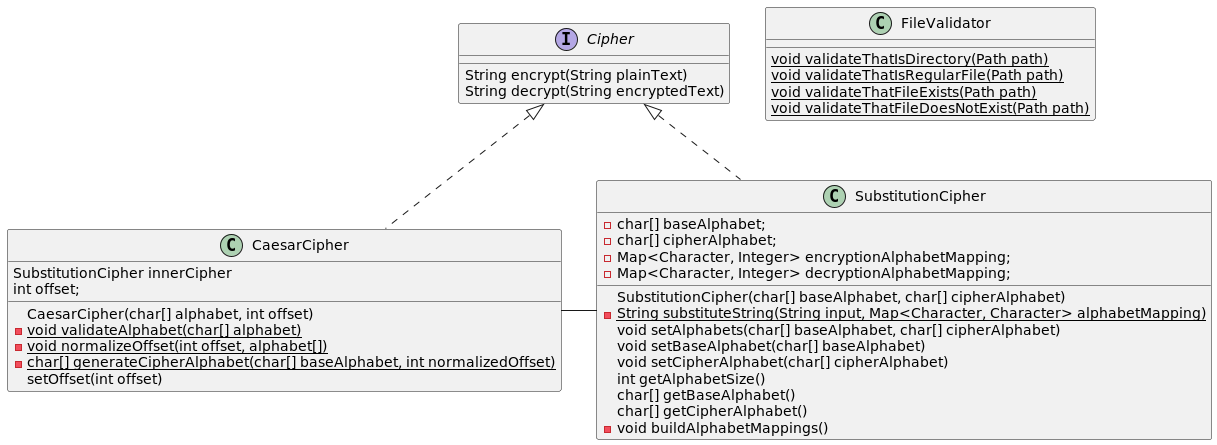

The diagram above was rendered by PlantUML. Its source (embedded in the PNG):
@startuml

interface Cipher {
    String encrypt(String plainText)
    String decrypt(String encryptedText)
}

class SubstitutionCipher implements Cipher {
    - char[] baseAlphabet;
    - char[] cipherAlphabet;
    - Map<Character, Integer> encryptionAlphabetMapping;
    - Map<Character, Integer> decryptionAlphabetMapping;

    SubstitutionCipher(char[] baseAlphabet, char[] cipherAlphabet)
    - {static} String substituteString(String input, Map<Character, Character> alphabetMapping)
    void setAlphabets(char[] baseAlphabet, char[] cipherAlphabet)
    void setBaseAlphabet(char[] baseAlphabet)
    void setCipherAlphabet(char[] cipherAlphabet)
    int getAlphabetSize()
    char[] getBaseAlphabet()
    char[] getCipherAlphabet()
    - void buildAlphabetMappings()
}

class CaesarCipher implements Cipher {
    SubstitutionCipher innerCipher
    int offset;

    CaesarCipher(char[] alphabet, int offset)
    - {static} void validateAlphabet(char[] alphabet)
    - {static} void normalizeOffset(int offset, alphabet[])
    - {static} char[] generateCipherAlphabet(char[] baseAlphabet, int normalizedOffset)
    setOffset(int offset)

}

class FileValidator
{
    {static} void validateThatIsDirectory(Path path)
    {static} void validateThatIsRegularFile(Path path)
    {static} void validateThatFileExists(Path path)
    {static} void validateThatFileDoesNotExist(Path path)
}

CaesarCipher - SubstitutionCipher
@enduml